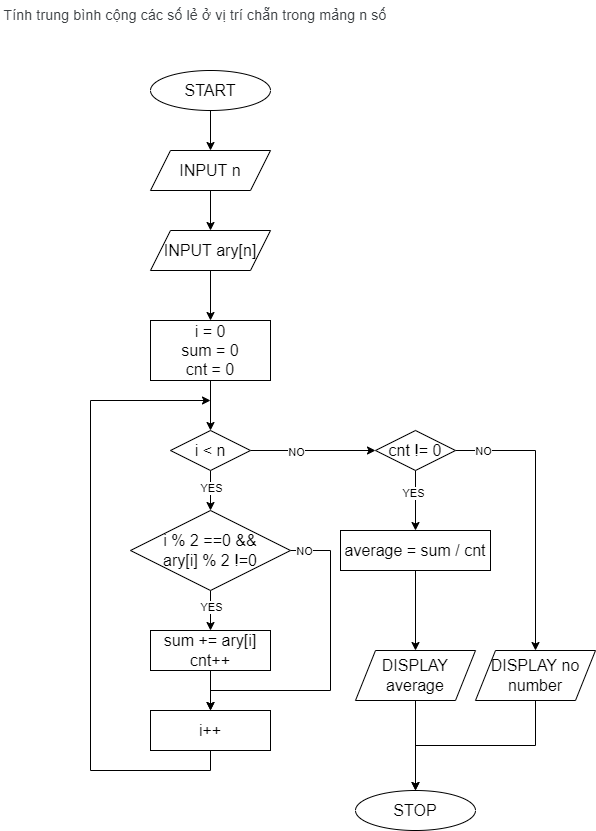

The diagram above was exported from draw.io. Its source (the exported page's mxGraphModel, read from the mxfile embedded in the PNG):
<mxGraphModel dx="702" dy="865" grid="1" gridSize="10" guides="1" tooltips="1" connect="1" arrows="1" fold="1" page="1" pageScale="1" pageWidth="827" pageHeight="1169" math="0" shadow="0">
  <root>
    <mxCell id="0" />
    <mxCell id="1" parent="0" />
    <mxCell id="dmnDHrHHzaWufCbXrO8a-1" value="&lt;span style=&quot;color: rgb(60, 64, 67); font-family: Roboto, Arial, sans-serif; font-size: 14px; letter-spacing: 0.2px; text-align: start;&quot;&gt;Tính trung bình cộng các số lẻ ở vị trí chẵn trong mảng n số&lt;/span&gt;" style="text;html=1;strokeColor=none;fillColor=none;align=center;verticalAlign=middle;whiteSpace=wrap;rounded=0;" parent="1" vertex="1">
      <mxGeometry x="190" y="10" width="390" height="30" as="geometry" />
    </mxCell>
    <mxCell id="dmnDHrHHzaWufCbXrO8a-4" value="" style="edgeStyle=orthogonalEdgeStyle;rounded=0;orthogonalLoop=1;jettySize=auto;html=1;fontSize=16;" parent="1" source="dmnDHrHHzaWufCbXrO8a-2" target="dmnDHrHHzaWufCbXrO8a-3" edge="1">
      <mxGeometry relative="1" as="geometry" />
    </mxCell>
    <mxCell id="dmnDHrHHzaWufCbXrO8a-2" value="START" style="ellipse;whiteSpace=wrap;html=1;fontSize=16;" parent="1" vertex="1">
      <mxGeometry x="340" y="80" width="120" height="40" as="geometry" />
    </mxCell>
    <mxCell id="dmnDHrHHzaWufCbXrO8a-6" value="" style="edgeStyle=orthogonalEdgeStyle;rounded=0;orthogonalLoop=1;jettySize=auto;html=1;fontSize=16;" parent="1" source="dmnDHrHHzaWufCbXrO8a-3" target="dmnDHrHHzaWufCbXrO8a-5" edge="1">
      <mxGeometry relative="1" as="geometry" />
    </mxCell>
    <mxCell id="dmnDHrHHzaWufCbXrO8a-3" value="INPUT n" style="shape=parallelogram;perimeter=parallelogramPerimeter;whiteSpace=wrap;html=1;fixedSize=1;fontSize=16;" parent="1" vertex="1">
      <mxGeometry x="340" y="160" width="120" height="40" as="geometry" />
    </mxCell>
    <mxCell id="dmnDHrHHzaWufCbXrO8a-10" value="" style="edgeStyle=orthogonalEdgeStyle;rounded=0;orthogonalLoop=1;jettySize=auto;html=1;fontSize=16;" parent="1" source="dmnDHrHHzaWufCbXrO8a-5" target="dmnDHrHHzaWufCbXrO8a-9" edge="1">
      <mxGeometry relative="1" as="geometry" />
    </mxCell>
    <mxCell id="dmnDHrHHzaWufCbXrO8a-5" value="INPUT ary[n]" style="shape=parallelogram;perimeter=parallelogramPerimeter;whiteSpace=wrap;html=1;fixedSize=1;fontSize=16;" parent="1" vertex="1">
      <mxGeometry x="340" y="240" width="120" height="40" as="geometry" />
    </mxCell>
    <mxCell id="dmnDHrHHzaWufCbXrO8a-12" value="" style="edgeStyle=orthogonalEdgeStyle;rounded=0;orthogonalLoop=1;jettySize=auto;html=1;fontSize=16;" parent="1" source="dmnDHrHHzaWufCbXrO8a-9" target="dmnDHrHHzaWufCbXrO8a-11" edge="1">
      <mxGeometry relative="1" as="geometry" />
    </mxCell>
    <mxCell id="dmnDHrHHzaWufCbXrO8a-9" value="i = 0&lt;br&gt;sum = 0&lt;br&gt;cnt = 0" style="whiteSpace=wrap;html=1;fontSize=16;" parent="1" vertex="1">
      <mxGeometry x="340" y="330" width="120" height="60" as="geometry" />
    </mxCell>
    <mxCell id="dmnDHrHHzaWufCbXrO8a-14" value="" style="edgeStyle=orthogonalEdgeStyle;rounded=0;orthogonalLoop=1;jettySize=auto;html=1;fontSize=16;" parent="1" source="dmnDHrHHzaWufCbXrO8a-11" target="dmnDHrHHzaWufCbXrO8a-13" edge="1">
      <mxGeometry relative="1" as="geometry" />
    </mxCell>
    <mxCell id="ECvtVJrJJIsPB_tPvsv5-7" value="YES" style="edgeLabel;html=1;align=center;verticalAlign=middle;resizable=0;points=[];" vertex="1" connectable="0" parent="dmnDHrHHzaWufCbXrO8a-14">
      <mxGeometry x="-0.175" relative="1" as="geometry">
        <mxPoint as="offset" />
      </mxGeometry>
    </mxCell>
    <mxCell id="ECvtVJrJJIsPB_tPvsv5-2" value="" style="edgeStyle=orthogonalEdgeStyle;rounded=0;orthogonalLoop=1;jettySize=auto;html=1;" edge="1" parent="1" source="dmnDHrHHzaWufCbXrO8a-11" target="ECvtVJrJJIsPB_tPvsv5-1">
      <mxGeometry relative="1" as="geometry" />
    </mxCell>
    <mxCell id="ECvtVJrJJIsPB_tPvsv5-9" value="NO" style="edgeLabel;html=1;align=center;verticalAlign=middle;resizable=0;points=[];" vertex="1" connectable="0" parent="ECvtVJrJJIsPB_tPvsv5-2">
      <mxGeometry x="-0.2762" y="-1" relative="1" as="geometry">
        <mxPoint as="offset" />
      </mxGeometry>
    </mxCell>
    <mxCell id="dmnDHrHHzaWufCbXrO8a-11" value="i &amp;lt; n" style="rhombus;whiteSpace=wrap;html=1;fontSize=16;" parent="1" vertex="1">
      <mxGeometry x="360" y="440" width="80" height="40" as="geometry" />
    </mxCell>
    <mxCell id="dmnDHrHHzaWufCbXrO8a-17" value="" style="edgeStyle=orthogonalEdgeStyle;rounded=0;orthogonalLoop=1;jettySize=auto;html=1;fontSize=16;" parent="1" source="dmnDHrHHzaWufCbXrO8a-13" target="dmnDHrHHzaWufCbXrO8a-16" edge="1">
      <mxGeometry relative="1" as="geometry" />
    </mxCell>
    <mxCell id="ECvtVJrJJIsPB_tPvsv5-8" value="YES" style="edgeLabel;html=1;align=center;verticalAlign=middle;resizable=0;points=[];" vertex="1" connectable="0" parent="dmnDHrHHzaWufCbXrO8a-17">
      <mxGeometry x="-0.22" relative="1" as="geometry">
        <mxPoint as="offset" />
      </mxGeometry>
    </mxCell>
    <mxCell id="ECvtVJrJJIsPB_tPvsv5-12" style="edgeStyle=orthogonalEdgeStyle;rounded=0;orthogonalLoop=1;jettySize=auto;html=1;exitX=1;exitY=0.5;exitDx=0;exitDy=0;entryX=0.5;entryY=0;entryDx=0;entryDy=0;" edge="1" parent="1" source="dmnDHrHHzaWufCbXrO8a-13" target="dmnDHrHHzaWufCbXrO8a-18">
      <mxGeometry relative="1" as="geometry">
        <Array as="points">
          <mxPoint x="520" y="560" />
          <mxPoint x="520" y="700" />
          <mxPoint x="400" y="700" />
        </Array>
      </mxGeometry>
    </mxCell>
    <mxCell id="ECvtVJrJJIsPB_tPvsv5-13" value="NO" style="edgeLabel;html=1;align=center;verticalAlign=middle;resizable=0;points=[];" vertex="1" connectable="0" parent="ECvtVJrJJIsPB_tPvsv5-12">
      <mxGeometry x="-0.9162" relative="1" as="geometry">
        <mxPoint as="offset" />
      </mxGeometry>
    </mxCell>
    <mxCell id="dmnDHrHHzaWufCbXrO8a-13" value="i % 2 ==0 &amp;amp;&amp;amp;&lt;br&gt;ary[i] % 2 !=0" style="rhombus;whiteSpace=wrap;html=1;fontSize=16;" parent="1" vertex="1">
      <mxGeometry x="320" y="520" width="160" height="80" as="geometry" />
    </mxCell>
    <mxCell id="dmnDHrHHzaWufCbXrO8a-19" value="" style="edgeStyle=orthogonalEdgeStyle;rounded=0;orthogonalLoop=1;jettySize=auto;html=1;fontSize=16;" parent="1" source="dmnDHrHHzaWufCbXrO8a-16" target="dmnDHrHHzaWufCbXrO8a-18" edge="1">
      <mxGeometry relative="1" as="geometry" />
    </mxCell>
    <mxCell id="dmnDHrHHzaWufCbXrO8a-16" value="sum += ary[i]&lt;br&gt;cnt++" style="whiteSpace=wrap;html=1;fontSize=16;" parent="1" vertex="1">
      <mxGeometry x="340" y="640" width="120" height="40" as="geometry" />
    </mxCell>
    <mxCell id="dmnDHrHHzaWufCbXrO8a-20" style="edgeStyle=orthogonalEdgeStyle;rounded=0;orthogonalLoop=1;jettySize=auto;html=1;exitX=0.5;exitY=1;exitDx=0;exitDy=0;fontSize=16;" parent="1" source="dmnDHrHHzaWufCbXrO8a-18" edge="1">
      <mxGeometry relative="1" as="geometry">
        <mxPoint x="400" y="410" as="targetPoint" />
        <Array as="points">
          <mxPoint x="400" y="780" />
          <mxPoint x="280" y="780" />
          <mxPoint x="280" y="410" />
        </Array>
      </mxGeometry>
    </mxCell>
    <mxCell id="dmnDHrHHzaWufCbXrO8a-18" value="i++" style="whiteSpace=wrap;html=1;fontSize=16;" parent="1" vertex="1">
      <mxGeometry x="340" y="720" width="120" height="40" as="geometry" />
    </mxCell>
    <mxCell id="dmnDHrHHzaWufCbXrO8a-24" value="" style="edgeStyle=orthogonalEdgeStyle;rounded=0;orthogonalLoop=1;jettySize=auto;html=1;fontSize=16;" parent="1" source="dmnDHrHHzaWufCbXrO8a-21" target="dmnDHrHHzaWufCbXrO8a-23" edge="1">
      <mxGeometry relative="1" as="geometry" />
    </mxCell>
    <mxCell id="dmnDHrHHzaWufCbXrO8a-21" value="average = sum / cnt" style="whiteSpace=wrap;html=1;fontSize=16;" parent="1" vertex="1">
      <mxGeometry x="530" y="540" width="150" height="40" as="geometry" />
    </mxCell>
    <mxCell id="dmnDHrHHzaWufCbXrO8a-26" value="" style="edgeStyle=orthogonalEdgeStyle;rounded=0;orthogonalLoop=1;jettySize=auto;html=1;fontSize=16;" parent="1" source="dmnDHrHHzaWufCbXrO8a-23" target="dmnDHrHHzaWufCbXrO8a-25" edge="1">
      <mxGeometry relative="1" as="geometry" />
    </mxCell>
    <mxCell id="dmnDHrHHzaWufCbXrO8a-23" value="DISPLAY average" style="shape=parallelogram;perimeter=parallelogramPerimeter;whiteSpace=wrap;html=1;fixedSize=1;fontSize=16;" parent="1" vertex="1">
      <mxGeometry x="545" y="660" width="120" height="50" as="geometry" />
    </mxCell>
    <mxCell id="dmnDHrHHzaWufCbXrO8a-25" value="STOP" style="ellipse;whiteSpace=wrap;html=1;fontSize=16;" parent="1" vertex="1">
      <mxGeometry x="545" y="800" width="120" height="40" as="geometry" />
    </mxCell>
    <mxCell id="ECvtVJrJJIsPB_tPvsv5-3" style="edgeStyle=orthogonalEdgeStyle;rounded=0;orthogonalLoop=1;jettySize=auto;html=1;exitX=0.5;exitY=1;exitDx=0;exitDy=0;entryX=0.5;entryY=0;entryDx=0;entryDy=0;" edge="1" parent="1" source="ECvtVJrJJIsPB_tPvsv5-1" target="dmnDHrHHzaWufCbXrO8a-21">
      <mxGeometry relative="1" as="geometry" />
    </mxCell>
    <mxCell id="ECvtVJrJJIsPB_tPvsv5-10" value="YES" style="edgeLabel;html=1;align=center;verticalAlign=middle;resizable=0;points=[];" vertex="1" connectable="0" parent="ECvtVJrJJIsPB_tPvsv5-3">
      <mxGeometry x="-0.2667" y="-3" relative="1" as="geometry">
        <mxPoint as="offset" />
      </mxGeometry>
    </mxCell>
    <mxCell id="ECvtVJrJJIsPB_tPvsv5-5" value="" style="edgeStyle=orthogonalEdgeStyle;rounded=0;orthogonalLoop=1;jettySize=auto;html=1;" edge="1" parent="1" source="ECvtVJrJJIsPB_tPvsv5-1" target="ECvtVJrJJIsPB_tPvsv5-4">
      <mxGeometry relative="1" as="geometry" />
    </mxCell>
    <mxCell id="ECvtVJrJJIsPB_tPvsv5-11" value="NO" style="edgeLabel;html=1;align=center;verticalAlign=middle;resizable=0;points=[];" vertex="1" connectable="0" parent="ECvtVJrJJIsPB_tPvsv5-5">
      <mxGeometry x="-0.8102" relative="1" as="geometry">
        <mxPoint as="offset" />
      </mxGeometry>
    </mxCell>
    <mxCell id="ECvtVJrJJIsPB_tPvsv5-1" value="cnt != 0" style="rhombus;whiteSpace=wrap;html=1;fontSize=16;" vertex="1" parent="1">
      <mxGeometry x="565" y="440" width="80" height="40" as="geometry" />
    </mxCell>
    <mxCell id="ECvtVJrJJIsPB_tPvsv5-6" style="edgeStyle=orthogonalEdgeStyle;rounded=0;orthogonalLoop=1;jettySize=auto;html=1;exitX=0.5;exitY=1;exitDx=0;exitDy=0;entryX=0.5;entryY=0;entryDx=0;entryDy=0;" edge="1" parent="1" source="ECvtVJrJJIsPB_tPvsv5-4" target="dmnDHrHHzaWufCbXrO8a-25">
      <mxGeometry relative="1" as="geometry" />
    </mxCell>
    <mxCell id="ECvtVJrJJIsPB_tPvsv5-4" value="DISPLAY no number" style="shape=parallelogram;perimeter=parallelogramPerimeter;whiteSpace=wrap;html=1;fixedSize=1;fontSize=16;" vertex="1" parent="1">
      <mxGeometry x="665" y="660" width="120" height="50" as="geometry" />
    </mxCell>
  </root>
</mxGraphModel>